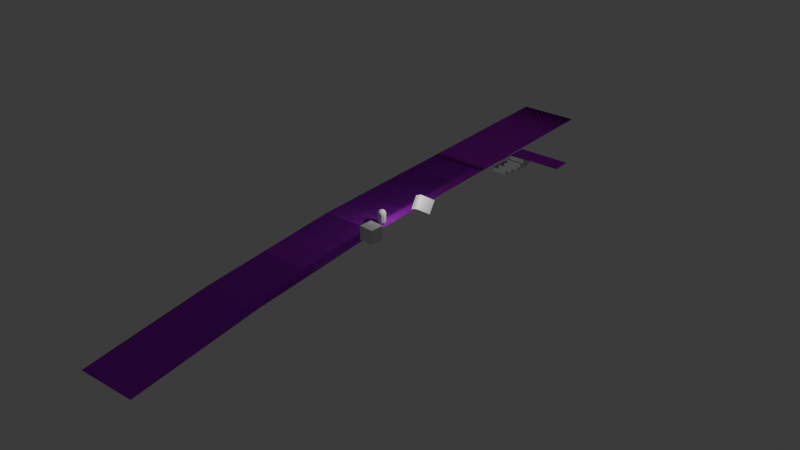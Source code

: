# Source: street.blend  (saved by Blender 4.2.66; exported with 4.5.12 LTS)
import bpy
from mathutils import Matrix  # noqa: F401  (used for matrix-valued properties, if any)

bpy.ops.wm.read_factory_settings(use_empty=True)
scene = bpy.context.scene
scene.name = 'Scene'

# ---- collections
col_walkmeshes2 = bpy.data.collections.new('WalkMeshes2'); scene.collection.children.link(col_walkmeshes2)
col_platforms = bpy.data.collections.new('Platforms'); scene.collection.children.link(col_platforms)
col_walkmeshes = bpy.data.collections.new('WalkMeshes'); scene.collection.children.link(col_walkmeshes)

# ---- materials (node trees are filled in below, after node groups)
mat_walkmesh_002 = bpy.data.materials.new('WalkMesh.002')
mat_walkmesh_002.alpha_threshold = 0.0
mat_walkmesh_002.use_transparent_shadow = False
mat_walkmesh_002.diffuse_color = (0.5819, 0.0, 0.8, 1.0)
mat_walkmesh_002.roughness = 0.5
mat_walkmesh = bpy.data.materials.new('WalkMesh')
mat_walkmesh.alpha_threshold = 0.0
mat_walkmesh.use_transparent_shadow = False
mat_walkmesh.diffuse_color = (0.5819, 0.0, 0.8, 1.0)
mat_walkmesh.roughness = 0.5

# ---- material node trees

# ---- world
world_world = bpy.data.worlds.new('World'); scene.world = world_world
world_world.use_nodes = True; world_world.node_tree.nodes.clear()
_N = world_world.node_tree.nodes; _L = world_world.node_tree.links
n0 = _N.new('ShaderNodeOutputWorld'); n0.name = 'World Output'; n0.location = (300, 300)
n1 = _N.new('ShaderNodeBackground'); n1.name = 'Background'; n1.location = (10, 300)
n1.inputs[0].default_value = (0.05088, 0.05088, 0.05088, 1.0)
_L.new(n1.outputs[0], n0.inputs[0])
n0.is_active_output = True
world_world.color = (0.05088, 0.05088, 0.05088)
world_world.sun_shadow_jitter_overblur = 0.0

# ---- lights
light_light = bpy.data.lights.new('Light', 'POINT')
light_light.energy = 1000.0
light_light.shadow_soft_size = 0.1

# ---- meshes
me_player = bpy.data.meshes.new('Player')
me_player.from_pydata([(-5.677e-10, 1.987e-09, 0.0), (0.4342, -0.3154, 0.3317), (-0.1658, -0.5104, 0.3317), (-0.5367, 1.987e-09, 0.3317), (-0.1658, 0.5104, 0.3317), (0.4342, 0.3154, 0.3317), (-0.09747, -0.3, 0.08961), (0.2552, -0.1854, 0.08961), (0.1577, -0.4854, 0.2846), (0.5104, 1.987e-09, 0.2846), (0.2552, 0.1854, 0.08961), (-0.3154, 1.987e-09, 0.08961), (-0.4129, -0.3, 0.2846), (-0.09747, 0.3, 0.08961), (-0.4129, 0.3, 0.2846), (0.1577, 0.4854, 0.2846), (0.5706, -0.1854, 0.6), (0.5706, 0.1854, 0.6), (-5.677e-10, -0.6, 0.6), (0.3527, -0.4854, 0.6), (-0.5706, -0.1854, 0.6), (-0.3527, -0.4854, 0.6), (-0.3527, 0.4854, 0.6), (-0.5706, 0.1854, 0.6), (0.3527, 0.4854, 0.6), (-5.677e-10, 0.6, 0.6), (0.09747, 0.3, 2.11), (-0.2552, 0.1854, 2.11), (-0.2552, -0.1854, 2.11), (0.3154, -9.671e-10, 2.11), (0.09747, -0.3, 2.11), (0.4129, 0.3, 1.915), (-0.1577, 0.4854, 1.915), (-0.5104, -9.671e-10, 1.915), (-0.1577, -0.4854, 1.915), (0.4129, -0.3, 1.915), (-2.093e-06, 0.6, 1.6), (0.3527, 0.4854, 1.6), (-0.5706, 0.1854, 1.6), (-0.3527, 0.4854, 1.6), (-0.3527, -0.4854, 1.6), (-0.5706, -0.1854, 1.6), (0.3527, -0.4854, 1.6), (-2.093e-06, -0.6, 1.6), (0.5706, 0.1854, 1.6), (0.5706, -0.1854, 1.6), (-2.093e-06, -9.671e-10, 2.2), (0.5367, -9.671e-10, 1.868), (0.1658, 0.5104, 1.868), (-0.4342, 0.3154, 1.868), (-0.4342, -0.3154, 1.868), (0.1658, -0.5104, 1.868)], [], [(0, 7, 6), (1, 7, 9), (0, 6, 11), (0, 11, 13), (0, 13, 10), (1, 9, 16), (2, 8, 18), (3, 12, 20), (4, 14, 22), (5, 15, 24), (1, 16, 19), (2, 18, 21), (3, 20, 23), (4, 22, 25), (5, 24, 17), (21, 18, 43, 40), (16, 17, 44, 45), (19, 16, 45, 42), (24, 25, 36, 37), (22, 23, 38, 39), (17, 24, 37, 44), (24, 15, 25), (15, 4, 25), (25, 22, 39, 36), (22, 14, 23), (14, 3, 23), (20, 21, 40, 41), (20, 12, 21), (12, 2, 21), (18, 19, 42, 43), (18, 8, 19), (8, 1, 19), (23, 20, 41, 38), (16, 9, 17), (9, 5, 17), (10, 15, 5), (10, 13, 15), (13, 4, 15), (13, 14, 4), (13, 11, 14), (11, 3, 14), (11, 12, 3), (11, 6, 12), (6, 2, 12), (9, 10, 5), (9, 7, 10), (7, 0, 10), (6, 8, 2), (6, 7, 8), (7, 1, 8), (41, 40, 50), (42, 35, 51), (38, 41, 33), (36, 32, 48), (51, 35, 30), (43, 51, 34), (44, 31, 47), (50, 34, 28), (39, 38, 49), (44, 37, 31), (49, 33, 27), (37, 48, 31), (48, 32, 26), (36, 39, 32), (47, 31, 29), (39, 49, 32), (41, 50, 33), (26, 27, 46), (40, 43, 34), (42, 45, 35), (29, 26, 46), (37, 36, 48), (43, 42, 51), (29, 31, 26), (31, 48, 26), (26, 32, 27), (38, 33, 49), (45, 47, 35), (32, 49, 27), (45, 44, 47), (27, 28, 46), (27, 33, 28), (34, 51, 30), (40, 34, 50), (28, 34, 30), (28, 30, 46), (33, 50, 28), (35, 47, 29), (30, 29, 46), (30, 35, 29)])
me_player.use_remesh_preserve_volume = False
me_player.use_remesh_preserve_attributes = False
me_player.use_mirror_vertex_groups = False
me_player.update()
me_walkmesh2 = bpy.data.meshes.new('WalkMesh2')
me_walkmesh2.from_pydata([(-1.0, -1.0, 0.0), (1.0, -1.0, 0.0), (-1.0, 1.0, 0.0), (1.0, 1.0, 0.0), (0.0, -1.0, 0.0), (0.0, 1.0, 0.0), (-1.0, 0.0, 0.0), (1.0, 0.0, 0.0), (0.0, 0.0, 0.0), (-0.5, 1.0, 0.0), (-0.5, -1.0, 0.0), (-0.5, 0.0, 0.0), (0.5, -1.0, 0.0), (0.5, 1.0, 0.0), (0.5, 0.0, 0.0), (1.0, 0.5, 0.0), (0.0, 0.5, 0.0), (-1.0, 0.5, 0.0), (-0.5, 0.5, 0.0), (0.5, 0.5, 0.0), (-1.0, -0.5, 0.0), (1.0, -0.5, 0.0), (0.0, -0.5, 0.0), (-0.5, -0.5, 0.0), (0.5, -0.5, 0.0), (-0.75, 1.0, 0.0), (-0.75, 0.0, 0.0), (-0.75, -1.0, 0.0), (-0.75, 0.5, 0.0), (-0.75, -0.5, 0.0), (1.0, -0.25, 0.0), (0.0, -0.25, 0.0), (-0.5, -0.25, 0.0), (0.5, -0.25, 0.0), (-1.0, -0.25, 0.0), (-0.75, -0.25, 0.0)], [], [(19, 15, 3, 13), (18, 16, 5, 9), (32, 31, 8, 11), (33, 30, 7, 14), (35, 32, 11, 26), (28, 18, 9, 25), (31, 33, 14, 8), (16, 19, 13, 5), (8, 14, 19, 16), (26, 11, 18, 28), (11, 8, 16, 18), (14, 7, 15, 19), (4, 12, 24, 22), (27, 10, 23, 29), (12, 1, 21, 24), (10, 4, 22, 23), (0, 27, 29, 20), (6, 26, 28, 17), (17, 28, 25, 2), (34, 35, 26, 6), (20, 29, 35, 34), (22, 24, 33, 31), (29, 23, 32, 35), (24, 21, 30, 33), (23, 22, 31, 32)])
_uv = me_walkmesh2.uv_layers.new(name='UVMap')
_uv.uv.foreach_set('vector', [0.75, 0.75, 1.0, 0.75, 1.0, 1.0, 0.75, 1.0, 0.25, 0.75, 0.5, 0.75, 0.5, 1.0, 0.25, 1.0, 0.25, 0.375, 0.5, 0.375, 0.5, 0.5, 0.25, 0.5, 0.75, 0.375, 1.0, 0.375, 1.0, 0.5, 0.75, 0.5, 0.125, 0.375, 0.25, 0.375, 0.25, 0.5, 0.125, 0.5, 0.125, 0.75, 0.25, 0.75, 0.25, 1.0, 0.125, 1.0, 0.5, 0.375, 0.75, 0.375, 0.75, 0.5, 0.5, 0.5, 0.5, 0.75, 0.75, 0.75, 0.75, 1.0, 0.5, 1.0, 0.5, 0.5, 0.75, 0.5, 0.75, 0.75, 0.5, 0.75, 0.125, 0.5, 0.25, 0.5, 0.25, 0.75, 0.125, 0.75, 0.25, 0.5, 0.5, 0.5, 0.5, 0.75, 0.25, 0.75, 0.75, 0.5, 1.0, 0.5, 1.0, 0.75, 0.75, 0.75, 0.5, 0.0, 0.75, 0.0, 0.75, 0.25, 0.5, 0.25, 0.125, 0.0, 0.25, 0.0, 0.25, 0.25, 0.125, 0.25, 0.75, 0.0, 1.0, 0.0, 1.0, 0.25, 0.75, 0.25, 0.25, 0.0, 0.5, 0.0, 0.5, 0.25, 0.25, 0.25, 0.0, 0.0, 0.125, 0.0, 0.125, 0.25, 0.0, 0.25, 0.0, 0.5, 0.125, 0.5, 0.125, 0.75, 0.0, 0.75, 0.0, 0.75, 0.125, 0.75, 0.125, 1.0, 0.0, 1.0, 0.0, 0.375, 0.125, 0.375, 0.125, 0.5, 0.0, 0.5, 0.0, 0.25, 0.125, 0.25, 0.125, 0.375, 0.0, 0.375, 0.5, 0.25, 0.75, 0.25, 0.75, 0.375, 0.5, 0.375, 0.125, 0.25, 0.25, 0.25, 0.25, 0.375, 0.125, 0.375, 0.75, 0.25, 1.0, 0.25, 1.0, 0.375, 0.75, 0.375, 0.25, 0.25, 0.5, 0.25, 0.5, 0.375, 0.25, 0.375])
me_walkmesh2.update()
me_cube_001 = bpy.data.meshes.new('Cube.001')
me_cube_001.from_pydata([(-1.0, -1.0, -1.0), (-1.0, -1.0, 1.0), (-1.0, 1.0, -1.0), (-1.0, 1.0, 1.0), (1.0, -1.0, -1.0), (1.0, -1.0, 1.0), (1.0, 1.0, -1.0), (1.0, 1.0, 1.0)], [], [(0, 1, 3, 2), (2, 3, 7, 6), (6, 7, 5, 4), (4, 5, 1, 0), (2, 6, 4, 0), (7, 3, 1, 5)])
_uv = me_cube_001.uv_layers.new(name='UVMap')
_uv.uv.foreach_set('vector', [0.375, 0.0, 0.625, 0.0, 0.625, 0.25, 0.375, 0.25, 0.375, 0.25, 0.625, 0.25, 0.625, 0.5, 0.375, 0.5, 0.375, 0.5, 0.625, 0.5, 0.625, 0.75, 0.375, 0.75, 0.375, 0.75, 0.625, 0.75, 0.625, 1.0, 0.375, 1.0, 0.125, 0.5, 0.375, 0.5, 0.375, 0.75, 0.125, 0.75, 0.625, 0.5, 0.875, 0.5, 0.875, 0.75, 0.625, 0.75])
me_cube_001.update()
me_cube_002 = bpy.data.meshes.new('Cube.002')
me_cube_002.from_pydata([(-1.0, -1.0, -1.0), (-1.0, -1.0, 1.0), (-1.0, 1.0, -1.0), (-1.0, 1.0, 1.0), (1.0, -1.0, -1.0), (1.0, -1.0, 1.0), (1.0, 1.0, -1.0), (1.0, 1.0, 1.0)], [], [(0, 1, 3, 2), (2, 3, 7, 6), (6, 7, 5, 4), (4, 5, 1, 0), (2, 6, 4, 0), (7, 3, 1, 5)])
_uv = me_cube_002.uv_layers.new(name='UVMap')
_uv.uv.foreach_set('vector', [0.375, 0.0, 0.625, 0.0, 0.625, 0.25, 0.375, 0.25, 0.375, 0.25, 0.625, 0.25, 0.625, 0.5, 0.375, 0.5, 0.375, 0.5, 0.625, 0.5, 0.625, 0.75, 0.375, 0.75, 0.375, 0.75, 0.625, 0.75, 0.625, 1.0, 0.375, 1.0, 0.125, 0.5, 0.375, 0.5, 0.375, 0.75, 0.125, 0.75, 0.625, 0.5, 0.875, 0.5, 0.875, 0.75, 0.625, 0.75])
me_cube_002.update()
me_cube_003 = bpy.data.meshes.new('Cube.003')
me_cube_003.from_pydata([(-1.0, -1.0, -1.0), (-1.0, -1.0, 1.0), (-1.0, 1.0, -1.0), (-1.0, 1.0, 1.0), (1.0, -1.0, -1.0), (1.0, -1.0, 1.0), (1.0, 1.0, -1.0), (1.0, 1.0, 1.0)], [], [(0, 1, 3, 2), (2, 3, 7, 6), (6, 7, 5, 4), (4, 5, 1, 0), (2, 6, 4, 0), (7, 3, 1, 5)])
_uv = me_cube_003.uv_layers.new(name='UVMap')
_uv.uv.foreach_set('vector', [0.375, 0.0, 0.625, 0.0, 0.625, 0.25, 0.375, 0.25, 0.375, 0.25, 0.625, 0.25, 0.625, 0.5, 0.375, 0.5, 0.375, 0.5, 0.625, 0.5, 0.625, 0.75, 0.375, 0.75, 0.375, 0.75, 0.625, 0.75, 0.625, 1.0, 0.375, 1.0, 0.125, 0.5, 0.375, 0.5, 0.375, 0.75, 0.125, 0.75, 0.625, 0.5, 0.875, 0.5, 0.875, 0.75, 0.625, 0.75])
_ca = me_cube_003.color_attributes.new('Attribute', 'BYTE_COLOR', 'CORNER')
_ca.data.foreach_set('color', [0.6939, 0.01298, 1.0, 1.0, 0.6939, 0.01298, 1.0, 1.0, 0.6939, 0.01298, 1.0, 1.0, 0.6939, 0.01298, 1.0, 1.0, 0.6939, 0.01298, 1.0, 1.0, 0.6939, 0.01298, 1.0, 1.0, 0.6939, 0.01298, 1.0, 1.0, 0.6939, 0.01298, 1.0, 1.0, 0.6939, 0.01298, 1.0, 1.0, 0.6939, 0.01298, 1.0, 1.0, 0.6939, 0.01298, 1.0, 1.0, 0.6939, 0.01298, 1.0, 1.0, 0.6939, 0.01298, 1.0, 1.0, 0.6939, 0.01298, 1.0, 1.0, 0.6939, 0.01298, 1.0, 1.0, 0.6939, 0.01298, 1.0, 1.0, 0.6939, 0.01298, 1.0, 1.0, 0.6939, 0.01298, 1.0, 1.0, 0.6939, 0.01298, 1.0, 1.0, 0.6939, 0.01298, 1.0, 1.0, 0.6939, 0.01298, 1.0, 1.0, 0.6939, 0.01298, 1.0, 1.0, 0.6939, 0.01298, 1.0, 1.0, 0.6939, 0.01298, 1.0, 1.0])
me_cube_003.update()
me_walkmesh_002 = bpy.data.meshes.new('WalkMesh.002')
me_walkmesh_002.from_pydata([(3.466, 0.9202, 0.2784), (3.466, 0.4325, -0.3204), (3.466, -0.03648, -0.8947), (3.466, -0.4687, -2.708), (3.466, -0.8475, -5.195), (1.866, -0.8475, -5.195), (1.866, -0.4687, -2.708), (1.866, -0.03648, -0.8947), (1.866, 0.4325, -0.3204), (1.866, 0.9202, 0.2784), (-5.333, -0.8475, -5.195), (-5.333, -0.4687, -2.708), (-5.333, -0.03648, -0.8947), (-5.333, 0.4325, -0.3204), (-5.333, 0.9202, 0.2784)], [], [(1, 0, 9, 8), (2, 1, 8, 7), (3, 2, 7, 6), (4, 3, 6, 5), (7, 8, 13, 12), (5, 6, 11, 10), (6, 7, 12, 11), (8, 9, 14, 13)])
me_walkmesh_002.polygons.foreach_set('use_smooth', [True] * 8)
me_walkmesh_002.materials.append(mat_walkmesh_002)
me_walkmesh_002.use_remesh_preserve_volume = False
me_walkmesh_002.use_remesh_preserve_attributes = False
me_walkmesh_002.use_mirror_vertex_groups = False
me_walkmesh_002.update()
me_cube_004 = bpy.data.meshes.new('Cube.004')
me_cube_004.from_pydata([(-1.0, -1.0, -1.0), (-1.0, -1.0, 1.0), (-1.0, 1.0, -1.0), (-1.0, 1.0, 1.0), (1.0, -1.0, -1.0), (1.0, -1.0, 1.0), (1.0, 1.0, -1.0), (1.0, 1.0, 1.0)], [], [(0, 1, 3, 2), (2, 3, 7, 6), (6, 7, 5, 4), (4, 5, 1, 0), (2, 6, 4, 0), (7, 3, 1, 5)])
_uv = me_cube_004.uv_layers.new(name='UVMap')
_uv.uv.foreach_set('vector', [0.375, 0.0, 0.625, 0.0, 0.625, 0.25, 0.375, 0.25, 0.375, 0.25, 0.625, 0.25, 0.625, 0.5, 0.375, 0.5, 0.375, 0.5, 0.625, 0.5, 0.625, 0.75, 0.375, 0.75, 0.375, 0.75, 0.625, 0.75, 0.625, 1.0, 0.375, 1.0, 0.125, 0.5, 0.375, 0.5, 0.375, 0.75, 0.125, 0.75, 0.625, 0.5, 0.875, 0.5, 0.875, 0.75, 0.625, 0.75])
me_cube_004.update()
me_cube_005 = bpy.data.meshes.new('Cube.005')
me_cube_005.from_pydata([(-1.0, -1.0, -1.0), (-1.0, -1.0, 1.0), (-1.0, 1.0, -1.0), (-1.0, 1.0, 1.0), (1.0, -1.0, -1.0), (1.0, -1.0, 1.0), (1.0, 1.0, -1.0), (1.0, 1.0, 1.0)], [], [(0, 1, 3, 2), (2, 3, 7, 6), (6, 7, 5, 4), (4, 5, 1, 0), (2, 6, 4, 0), (7, 3, 1, 5)])
_uv = me_cube_005.uv_layers.new(name='UVMap')
_uv.uv.foreach_set('vector', [0.375, 0.0, 0.625, 0.0, 0.625, 0.25, 0.375, 0.25, 0.375, 0.25, 0.625, 0.25, 0.625, 0.5, 0.375, 0.5, 0.375, 0.5, 0.625, 0.5, 0.625, 0.75, 0.375, 0.75, 0.375, 0.75, 0.625, 0.75, 0.625, 1.0, 0.375, 1.0, 0.125, 0.5, 0.375, 0.5, 0.375, 0.75, 0.125, 0.75, 0.625, 0.5, 0.875, 0.5, 0.875, 0.75, 0.625, 0.75])
me_cube_005.update()
me_cube_006 = bpy.data.meshes.new('Cube.006')
me_cube_006.from_pydata([(-1.0, -1.0, -1.0), (-1.0, -1.0, 1.0), (-1.0, 1.0, -1.0), (-1.0, 1.0, 1.0), (1.0, -1.0, -1.0), (1.0, -1.0, 1.0), (1.0, 1.0, -1.0), (1.0, 1.0, 1.0)], [], [(0, 1, 3, 2), (2, 3, 7, 6), (6, 7, 5, 4), (4, 5, 1, 0), (2, 6, 4, 0), (7, 3, 1, 5)])
_uv = me_cube_006.uv_layers.new(name='UVMap')
_uv.uv.foreach_set('vector', [0.375, 0.0, 0.625, 0.0, 0.625, 0.25, 0.375, 0.25, 0.375, 0.25, 0.625, 0.25, 0.625, 0.5, 0.375, 0.5, 0.375, 0.5, 0.625, 0.5, 0.625, 0.75, 0.375, 0.75, 0.375, 0.75, 0.625, 0.75, 0.625, 1.0, 0.375, 1.0, 0.125, 0.5, 0.375, 0.5, 0.375, 0.75, 0.125, 0.75, 0.625, 0.5, 0.875, 0.5, 0.875, 0.75, 0.625, 0.75])
me_cube_006.update()
me_cube_007 = bpy.data.meshes.new('Cube.007')
me_cube_007.from_pydata([(-1.0, -1.0, -1.0), (-1.0, -1.0, 1.0), (-1.0, 1.0, -1.0), (-1.0, 1.0, 1.0), (1.0, -1.0, -1.0), (1.0, -1.0, 1.0), (1.0, 1.0, -1.0), (1.0, 1.0, 1.0)], [], [(0, 1, 3, 2), (2, 3, 7, 6), (6, 7, 5, 4), (4, 5, 1, 0), (2, 6, 4, 0), (7, 3, 1, 5)])
_uv = me_cube_007.uv_layers.new(name='UVMap')
_uv.uv.foreach_set('vector', [0.375, 0.0, 0.625, 0.0, 0.625, 0.25, 0.375, 0.25, 0.375, 0.25, 0.625, 0.25, 0.625, 0.5, 0.375, 0.5, 0.375, 0.5, 0.625, 0.5, 0.625, 0.75, 0.375, 0.75, 0.375, 0.75, 0.625, 0.75, 0.625, 1.0, 0.375, 1.0, 0.125, 0.5, 0.375, 0.5, 0.375, 0.75, 0.125, 0.75, 0.625, 0.5, 0.875, 0.5, 0.875, 0.75, 0.625, 0.75])
me_cube_007.update()
me_walkmesh = bpy.data.meshes.new('WalkMesh')
me_walkmesh.from_pydata([(3.466, 0.9202, 0.2784), (3.466, 0.4325, -0.3204), (3.466, -0.03648, -0.8947), (3.466, -0.4687, -2.708), (3.466, -0.8475, -5.195), (1.866, -0.8475, -5.195), (1.866, -0.4687, -2.708), (1.866, -0.03648, -0.8947), (1.866, 0.4325, -0.3204), (1.866, 0.9202, 0.2784), (-5.333, -0.8475, -5.195), (-5.333, -0.4687, -2.708), (-5.333, -0.03648, -0.8947), (-5.333, 0.4325, -0.3204), (-5.333, 0.9202, 0.2784), (1.866, 0.5415, -0.1866), (3.466, 0.5415, -0.1866), (-5.333, 0.5415, -0.1866), (1.866, 0.487, -0.2535), (3.466, 0.487, -0.2535), (-5.333, 0.487, -0.2535), (14.31, 0.5415, 2.193), (14.31, 0.487, 2.126), (6.669, 0.5415, 2.22), (6.669, 0.487, 2.154)], [], [(16, 0, 9, 15), (2, 1, 8, 7), (3, 2, 7, 6), (4, 3, 6, 5), (7, 8, 13, 12), (5, 6, 11, 10), (6, 7, 12, 11), (15, 9, 14, 17), (18, 15, 17, 20), (19, 16, 15, 18), (1, 19, 18, 8), (8, 18, 20, 13), (23, 24, 22, 21), (16, 19, 24, 23)])
me_walkmesh.polygons.foreach_set('use_smooth', [True] * 14)
me_walkmesh.materials.append(mat_walkmesh)
me_walkmesh.use_remesh_preserve_volume = False
me_walkmesh.use_remesh_preserve_attributes = False
me_walkmesh.use_mirror_vertex_groups = False
me_walkmesh.update()

# ---- objects
ob_light = bpy.data.objects.new('Light', light_light)
ob_player = bpy.data.objects.new('Player', me_player)
ob_walkmesh2 = bpy.data.objects.new('WalkMesh2', me_walkmesh2)
ob_cube_001 = bpy.data.objects.new('Cube.001', me_cube_001)
ob_cube_002 = bpy.data.objects.new('Cube.002', me_cube_002)
ob_cube_003 = bpy.data.objects.new('Cube.003', me_cube_003)
ob_walkmesh_001 = bpy.data.objects.new('WalkMesh.001', me_walkmesh_002)
ob_cube_004 = bpy.data.objects.new('Cube.004', me_cube_004)
ob_cube_005 = bpy.data.objects.new('Cube.005', me_cube_005)
ob_cube_006 = bpy.data.objects.new('Cube.006', me_cube_006)
ob_cube_007 = bpy.data.objects.new('Cube.007', me_cube_007)
ob_walkmesh = bpy.data.objects.new('WalkMesh', me_walkmesh)

# ---- transforms, parenting, visibility, modifiers, constraints
ob_light.location = (4.076, 1.005, 5.904)
ob_light.rotation_euler = (0.6503, 0.05522, 1.866)
ob_light.lock_rotations_4d = False
ob_light.empty_display_type = 'ARROWS'
ob_light.color = (0.0, 0.0, 0.0, 0.0)
ob_light.lineart.crease_threshold = 0.0
ob_player.location = (0.0, 0.0, 0.0)
ob_player.lineart.crease_threshold = 0.0
ob_walkmesh2.location = (0.0, 0.0, 0.0)
ob_walkmesh2.scale = (28.23, 25.56, 2.72)
ob_cube_001.location = (1.996, 25.53, -0.04901)
ob_cube_001.scale = (1.115, 1.395, 0.3105)
ob_cube_002.location = (3.506, 4.308, 2.374)
ob_cube_002.rotation_euler = (-0.8033, 0.9033, -1.438)
ob_cube_003.location = (3.506, -6.143, 2.374)
ob_cube_003.rotation_euler = (-0.0006674, 0.04132, -0.0323)
ob_walkmesh_001.location = (-2.666, -0.2493, 0.8836)
ob_walkmesh_001.scale = (1.0, 50.15, 1.0)
ob_walkmesh_001.display.show_shadows = False
ob_walkmesh_001.lineart.crease_threshold = 0.0
ob_cube_004.location = (2.996, 25.53, 0.5834)
ob_cube_004.scale = (1.115, 1.395, 0.3105)
ob_cube_005.location = (3.996, 25.53, 1.216)
ob_cube_005.scale = (1.115, 1.395, 0.3105)
ob_cube_006.location = (4.496, 25.53, 1.848)
ob_cube_006.scale = (1.115, 1.395, 0.3105)
ob_cube_007.location = (4.996, 25.53, 2.607)
ob_cube_007.scale = (1.115, 1.395, 0.3105)
ob_walkmesh.location = (-2.666, -0.2493, 0.8836)
ob_walkmesh.scale = (1.0, 50.15, 1.0)
ob_walkmesh.display.show_shadows = False
ob_walkmesh.lineart.crease_threshold = 0.0

# ---- collection membership
scene.collection.objects.link(ob_light)
scene.collection.objects.link(ob_player)
col_walkmeshes2.objects.link(ob_walkmesh2)
col_platforms.objects.link(ob_cube_001)
col_platforms.objects.link(ob_cube_002)
col_platforms.objects.link(ob_cube_003)
col_platforms.objects.link(ob_walkmesh_001)
col_platforms.objects.link(ob_cube_004)
col_platforms.objects.link(ob_cube_005)
col_platforms.objects.link(ob_cube_006)
col_platforms.objects.link(ob_cube_007)
col_walkmeshes.objects.link(ob_walkmesh)
def _layer_coll(name, lc=None):
    lc = lc or bpy.context.view_layer.layer_collection
    for c in lc.children:
        if c.name == name: return c
        r = _layer_coll(name, c)
        if r: return r
_layer_coll('WalkMeshes2').exclude = True

# ---- scene / render settings (as saved in the file)
scene.frame_start = 1; scene.frame_end = 250; scene.frame_set(1)
scene.render.engine = 'BLENDER_EEVEE_NEXT'
bpy.context.view_layer.update()

# ---- added for rendering (the .blend has no active camera): camera
cam_auto = bpy.data.cameras.new('AutoCamera')
cam_auto.lens = 50.0
cam_auto.sensor_width = 36.0
cam_auto.clip_end = 1480.75
ob_auto_camera = bpy.data.objects.new('AutoCamera', cam_auto)
scene.collection.objects.link(ob_auto_camera)
ob_auto_camera.location = (86.196, -99.6749, 67.3603)
ob_auto_camera.rotation_euler = (1.09748, -7.21219e-08, 0.694738)
scene.camera = ob_auto_camera
bpy.context.view_layer.update()
